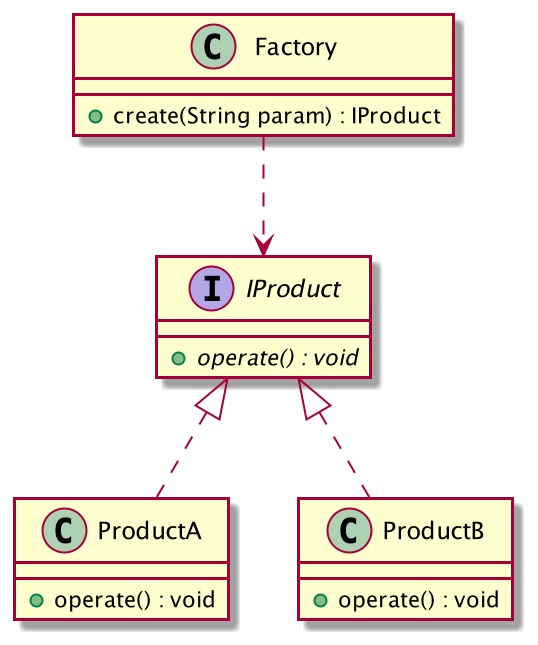

The diagram above was rendered by PlantUML. Its source (embedded in the PNG):
@startuml
'https://plantuml.com/class-diagram

class Factory {
    +create(String param) : IProduct
}
interface IProduct{
    +{abstract} operate() : void
}

class ProductA implements IProduct {
    + operate() : void
}

class ProductB implements IProduct {
    + operate() : void
}

Factory ..> IProduct

@enduml